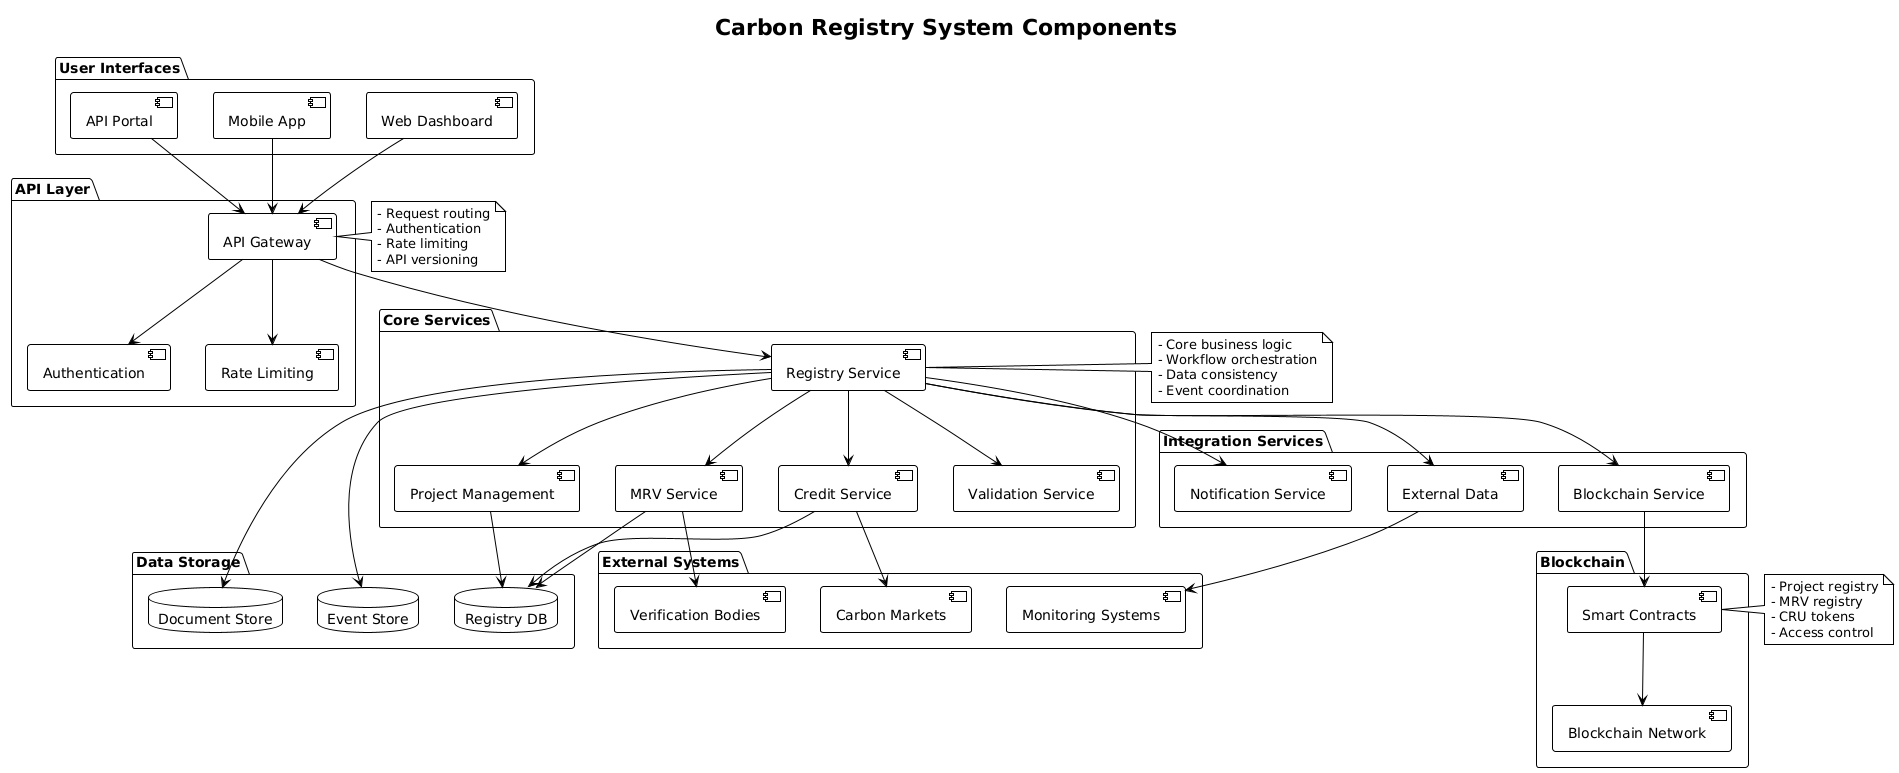

The diagram above was rendered by PlantUML. Its source (embedded in the PNG):
@startuml
!theme plain
title Carbon Registry System Components

package "User Interfaces" {
    component [Web Dashboard]
    component [Mobile App]
    component [API Portal]
}

package "API Layer" {
    component [API Gateway]
    component [Authentication]
    component [Rate Limiting]
}

package "Core Services" {
    component [Registry Service]
    component [Project Management]
    component [MRV Service]
    component [Credit Service]
    component [Validation Service]
}

package "Integration Services" {
    component [Blockchain Service]
    component [External Data]
    component [Notification Service]
}

package "Data Storage" {
    database "Registry DB"
    database "Document Store"
    database "Event Store"
}

package "Blockchain" {
    component [Smart Contracts]
    component [Blockchain Network]
}

package "External Systems" {
    component [Monitoring Systems]
    component [Verification Bodies]
    component [Carbon Markets]
}

' Connections
[Web Dashboard] --> [API Gateway]
[Mobile App] --> [API Gateway]
[API Portal] --> [API Gateway]

[API Gateway] --> [Authentication]
[API Gateway] --> [Rate Limiting]
[API Gateway] --> [Registry Service]

[Registry Service] --> [Project Management]
[Registry Service] --> [MRV Service]
[Registry Service] --> [Credit Service]
[Registry Service] --> [Validation Service]

[Registry Service] --> [Blockchain Service]
[Registry Service] --> [External Data]
[Registry Service] --> [Notification Service]

[Project Management] --> "Registry DB"
[MRV Service] --> "Registry DB"
[Credit Service] --> "Registry DB"

[Registry Service] --> "Document Store"
[Registry Service] --> "Event Store"

[Blockchain Service] --> [Smart Contracts]
[Smart Contracts] --> [Blockchain Network]

[External Data] --> [Monitoring Systems]
[MRV Service] --> [Verification Bodies]
[Credit Service] --> [Carbon Markets]

note right of [API Gateway]
  - Request routing
  - Authentication
  - Rate limiting
  - API versioning
end note

note right of [Registry Service]
  - Core business logic
  - Workflow orchestration
  - Data consistency
  - Event coordination
end note

note right of [Smart Contracts]
  - Project registry
  - MRV registry
  - CRU tokens
  - Access control
end note

@enduml